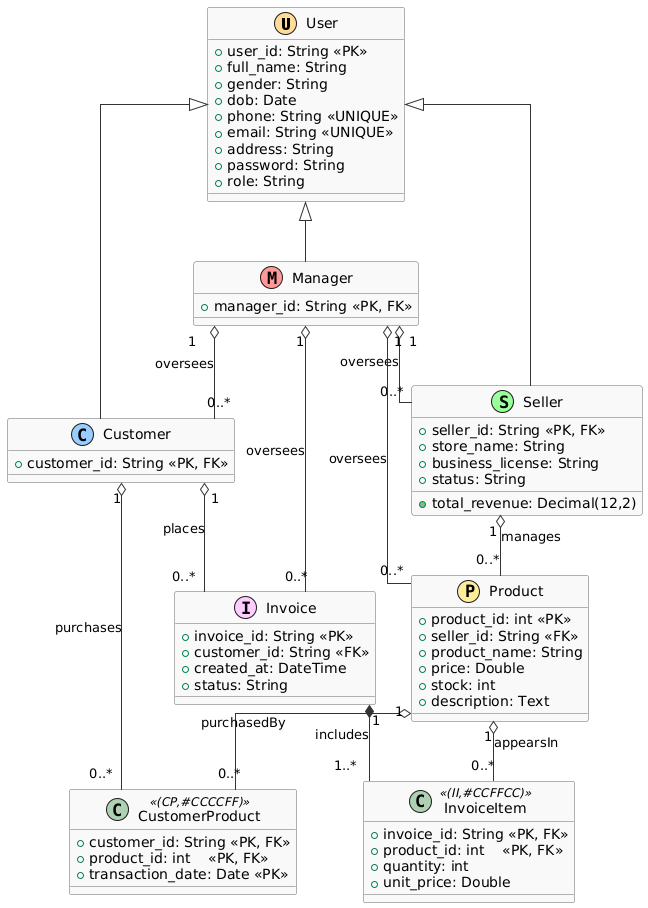

The diagram above was rendered by PlantUML. Its source (embedded in the PNG):
@startuml
'======================= SKIN & LAYOUT =======================
skinparam class {
  BackgroundColor #F9F9F9
  ArrowColor #333
  BorderColor #666
  FontName Arial
}
skinparam linetype ortho

'======================= ENTITIES =======================
class User << (U,#FFDD99) >> {
  + user_id: String <<PK>>
  + full_name: String
  + gender: String
  + dob: Date
  + phone: String <<UNIQUE>>
  + email: String <<UNIQUE>>
  + address: String
  + password: String
  + role: String
}

class Customer << (C,#99CCFF) >> {
  + customer_id: String <<PK, FK>>
}

class Seller << (S,#99FF99) >> {
  + seller_id: String <<PK, FK>>
  + store_name: String
  + business_license: String
  + total_revenue: Decimal(12,2)
  + status: String
}

class Manager << (M,#FF9999) >> {
  + manager_id: String <<PK, FK>>
}

class Product << (P,#FFEE99) >> {
  + product_id: int <<PK>>
  + seller_id: String <<FK>>
  + product_name: String
  + price: Double
  + stock: int
  + description: Text
}

class CustomerProduct << (CP,#CCCCFF) >> {
  + customer_id: String <<PK, FK>>
  + product_id: int    <<PK, FK>>
  + transaction_date: Date <<PK>>
}

class Invoice << (I,#FFCCFF) >> {
  + invoice_id: String <<PK>>
  + customer_id: String <<FK>>
  + created_at: DateTime
  + status: String
}

class InvoiceItem << (II,#CCFFCC) >> {
  + invoice_id: String <<PK, FK>>
  + product_id: int    <<PK, FK>>
  + quantity: int
  + unit_price: Double
}

'======================= INHERITANCE =======================
User <|-- Customer
User <|-- Seller
User <|-- Manager

'======================= AGGREGATIONS & COMPOSITIONS =======================
Seller "1" o-- "0..*" Product           : manages
Customer "1" o-- "0..*" CustomerProduct : purchases
Product  "1" o-- "0..*" CustomerProduct : purchasedBy

Customer "1" o-- "0..*" Invoice         : places
Invoice  "1" *-- "1..*" InvoiceItem     : includes
Product  "1" o-- "0..*" InvoiceItem     : appearsIn

Manager "1" o-- "0..*" Customer        : oversees
Manager "1" o-- "0..*" Seller          : oversees
Manager "1" o-- "0..*" Product         : oversees
Manager "1" o-- "0..*" Invoice         : oversees
@enduml